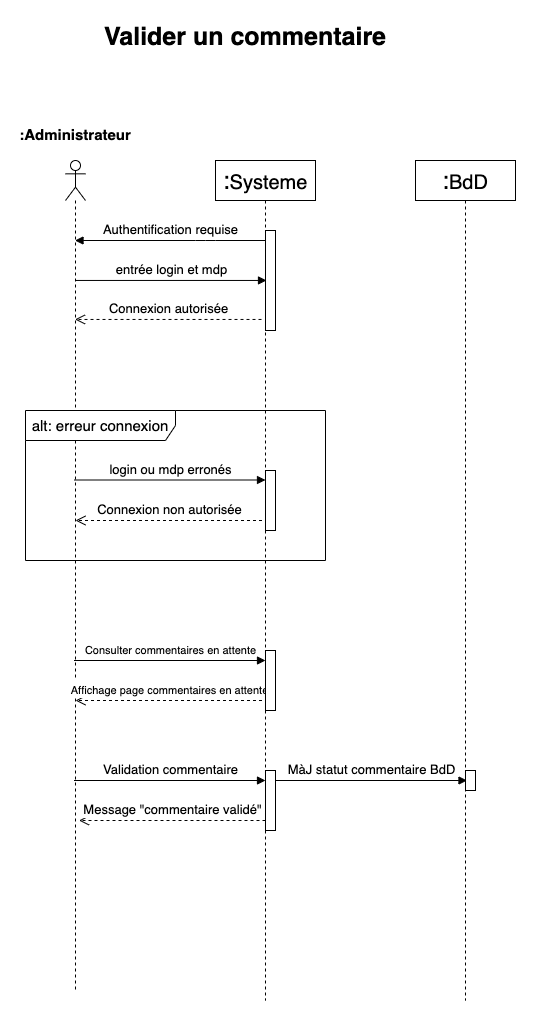

The diagram above was exported from draw.io. Its source (the exported page's mxGraphModel, read from the mxfile embedded in the PNG):
<mxGraphModel dx="1554" dy="754" grid="1" gridSize="10" guides="1" tooltips="1" connect="1" arrows="1" fold="1" page="1" pageScale="1" pageWidth="1169" pageHeight="827" math="0" shadow="0">
  <root>
    <mxCell id="0" />
    <mxCell id="1" parent="0" />
    <mxCell id="rs4LZGyShbW-RW1o8GkG-1" value="" style="shape=umlLifeline;participant=umlActor;perimeter=lifelinePerimeter;whiteSpace=wrap;html=1;container=1;collapsible=0;recursiveResize=0;verticalAlign=top;spacingTop=36;outlineConnect=0;fontSize=15;" vertex="1" parent="1">
      <mxGeometry x="130" y="200" width="20" height="830" as="geometry" />
    </mxCell>
    <mxCell id="rs4LZGyShbW-RW1o8GkG-2" value="Valider un commentaire" style="text;align=center;fontStyle=1;verticalAlign=middle;spacingLeft=3;spacingRight=3;strokeColor=none;rotatable=0;points=[[0,0.5],[1,0.5]];portConstraint=eastwest;fontSize=25;" vertex="1" parent="1">
      <mxGeometry x="270" y="60" width="80" height="26" as="geometry" />
    </mxCell>
    <mxCell id="rs4LZGyShbW-RW1o8GkG-3" value=":&lt;font style=&quot;font-size: 20px&quot;&gt;Systeme&lt;/font&gt;" style="shape=umlLifeline;perimeter=lifelinePerimeter;whiteSpace=wrap;html=1;container=1;collapsible=0;recursiveResize=0;outlineConnect=0;fontSize=25;" vertex="1" parent="1">
      <mxGeometry x="280" y="200" width="100" height="840" as="geometry" />
    </mxCell>
    <mxCell id="rs4LZGyShbW-RW1o8GkG-4" value=":Administrateur" style="text;align=center;fontStyle=1;verticalAlign=middle;spacingLeft=3;spacingRight=3;strokeColor=none;rotatable=0;points=[[0,0.5],[1,0.5]];portConstraint=eastwest;fontSize=15;" vertex="1" parent="1">
      <mxGeometry x="100" y="160" width="80" height="26" as="geometry" />
    </mxCell>
    <mxCell id="rs4LZGyShbW-RW1o8GkG-5" value="&lt;font style=&quot;font-size: 13px&quot;&gt;Authentification requise&lt;/font&gt;" style="html=1;verticalAlign=bottom;endArrow=block;fontSize=15;" edge="1" parent="1" source="rs4LZGyShbW-RW1o8GkG-3" target="rs4LZGyShbW-RW1o8GkG-1">
      <mxGeometry width="80" relative="1" as="geometry">
        <mxPoint x="780" y="410" as="sourcePoint" />
        <mxPoint x="139.5" y="305" as="targetPoint" />
        <Array as="points">
          <mxPoint x="270" y="280" />
        </Array>
      </mxGeometry>
    </mxCell>
    <mxCell id="rs4LZGyShbW-RW1o8GkG-6" value="&lt;font style=&quot;font-size: 13px&quot;&gt;entrée login et mdp&lt;/font&gt;" style="html=1;verticalAlign=bottom;endArrow=block;fontSize=15;entryX=0.1;entryY=0.333;entryDx=0;entryDy=0;entryPerimeter=0;" edge="1" parent="1">
      <mxGeometry width="80" relative="1" as="geometry">
        <mxPoint x="139.5" y="319.95000000000005" as="sourcePoint" />
        <mxPoint x="331" y="319.95000000000005" as="targetPoint" />
      </mxGeometry>
    </mxCell>
    <mxCell id="rs4LZGyShbW-RW1o8GkG-7" value="&lt;font style=&quot;font-size: 13px&quot;&gt;Connexion autorisée&lt;/font&gt;" style="html=1;verticalAlign=bottom;endArrow=open;dashed=1;endSize=8;fontSize=15;exitX=-0.4;exitY=0.593;exitDx=0;exitDy=0;exitPerimeter=0;" edge="1" parent="1">
      <mxGeometry relative="1" as="geometry">
        <mxPoint x="326" y="358.95000000000005" as="sourcePoint" />
        <mxPoint x="139.5" y="358.95000000000005" as="targetPoint" />
      </mxGeometry>
    </mxCell>
    <mxCell id="rs4LZGyShbW-RW1o8GkG-8" value="" style="html=1;points=[];perimeter=orthogonalPerimeter;fontSize=15;" vertex="1" parent="1">
      <mxGeometry x="330" y="270" width="10" height="100" as="geometry" />
    </mxCell>
    <mxCell id="rs4LZGyShbW-RW1o8GkG-9" value="&lt;font style=&quot;font-size: 13px&quot;&gt;login ou mdp erronés&lt;/font&gt;" style="html=1;verticalAlign=bottom;endArrow=block;fontSize=15;entryX=0.1;entryY=0.333;entryDx=0;entryDy=0;entryPerimeter=0;" edge="1" parent="1">
      <mxGeometry width="80" relative="1" as="geometry">
        <mxPoint x="138.5" y="519.5" as="sourcePoint" />
        <mxPoint x="330" y="519.5" as="targetPoint" />
      </mxGeometry>
    </mxCell>
    <mxCell id="rs4LZGyShbW-RW1o8GkG-10" value="&lt;font style=&quot;font-size: 13px&quot;&gt;Connexion non autorisée&lt;/font&gt;" style="html=1;verticalAlign=bottom;endArrow=open;dashed=1;endSize=8;fontSize=15;exitX=-0.4;exitY=0.593;exitDx=0;exitDy=0;exitPerimeter=0;" edge="1" parent="1">
      <mxGeometry relative="1" as="geometry">
        <mxPoint x="326.5" y="560" as="sourcePoint" />
        <mxPoint x="140" y="560" as="targetPoint" />
      </mxGeometry>
    </mxCell>
    <mxCell id="rs4LZGyShbW-RW1o8GkG-11" value="" style="html=1;points=[];perimeter=orthogonalPerimeter;fontSize=15;" vertex="1" parent="1">
      <mxGeometry x="330" y="510" width="10" height="60" as="geometry" />
    </mxCell>
    <mxCell id="rs4LZGyShbW-RW1o8GkG-12" value="alt: erreur connexion" style="shape=umlFrame;whiteSpace=wrap;html=1;fontSize=15;width=150;height=30;" vertex="1" parent="1">
      <mxGeometry x="90" y="450" width="300" height="150" as="geometry" />
    </mxCell>
    <mxCell id="rs4LZGyShbW-RW1o8GkG-13" value=":&lt;font style=&quot;font-size: 20px&quot;&gt;BdD&lt;/font&gt;" style="shape=umlLifeline;perimeter=lifelinePerimeter;whiteSpace=wrap;html=1;container=1;collapsible=0;recursiveResize=0;outlineConnect=0;fontSize=25;" vertex="1" parent="1">
      <mxGeometry x="480" y="200" width="100" height="840" as="geometry" />
    </mxCell>
    <mxCell id="rs4LZGyShbW-RW1o8GkG-14" value="&lt;font style=&quot;font-size: 11px&quot;&gt;Consulter commentaires en attente&lt;/font&gt;" style="html=1;verticalAlign=bottom;endArrow=block;fontSize=15;entryX=0.1;entryY=0.333;entryDx=0;entryDy=0;entryPerimeter=0;" edge="1" parent="1">
      <mxGeometry width="80" relative="1" as="geometry">
        <mxPoint x="138.5" y="700" as="sourcePoint" />
        <mxPoint x="330" y="700" as="targetPoint" />
      </mxGeometry>
    </mxCell>
    <mxCell id="rs4LZGyShbW-RW1o8GkG-15" value="&lt;font style=&quot;font-size: 11px&quot;&gt;Affichage page commentaires en attente&lt;/font&gt;" style="html=1;verticalAlign=bottom;endArrow=open;dashed=1;endSize=8;fontSize=15;exitX=-0.4;exitY=0.593;exitDx=0;exitDy=0;exitPerimeter=0;" edge="1" parent="1">
      <mxGeometry relative="1" as="geometry">
        <mxPoint x="326.5" y="740" as="sourcePoint" />
        <mxPoint x="140" y="740" as="targetPoint" />
      </mxGeometry>
    </mxCell>
    <mxCell id="rs4LZGyShbW-RW1o8GkG-16" value="&lt;font style=&quot;font-size: 13px&quot;&gt;Validation commentaire&lt;/font&gt;" style="html=1;verticalAlign=bottom;endArrow=block;fontSize=15;entryX=0.1;entryY=0.333;entryDx=0;entryDy=0;entryPerimeter=0;" edge="1" parent="1">
      <mxGeometry width="80" relative="1" as="geometry">
        <mxPoint x="138.5" y="820" as="sourcePoint" />
        <mxPoint x="330" y="820" as="targetPoint" />
      </mxGeometry>
    </mxCell>
    <mxCell id="rs4LZGyShbW-RW1o8GkG-17" value="&lt;font style=&quot;font-size: 13px&quot;&gt;Message &quot;commentaire validé&quot;&lt;/font&gt;" style="html=1;verticalAlign=bottom;endArrow=open;dashed=1;endSize=8;fontSize=15;exitX=-0.4;exitY=0.593;exitDx=0;exitDy=0;exitPerimeter=0;" edge="1" parent="1">
      <mxGeometry relative="1" as="geometry">
        <mxPoint x="330" y="860" as="sourcePoint" />
        <mxPoint x="143.5" y="860" as="targetPoint" />
      </mxGeometry>
    </mxCell>
    <mxCell id="rs4LZGyShbW-RW1o8GkG-18" value="" style="html=1;points=[];perimeter=orthogonalPerimeter;fontSize=15;" vertex="1" parent="1">
      <mxGeometry x="330" y="690" width="10" height="60" as="geometry" />
    </mxCell>
    <mxCell id="rs4LZGyShbW-RW1o8GkG-19" value="" style="html=1;points=[];perimeter=orthogonalPerimeter;fontSize=15;" vertex="1" parent="1">
      <mxGeometry x="330" y="810" width="10" height="60" as="geometry" />
    </mxCell>
    <mxCell id="rs4LZGyShbW-RW1o8GkG-20" value="&lt;font style=&quot;font-size: 13px&quot;&gt;MàJ statut commentaire BdD&lt;/font&gt;" style="html=1;verticalAlign=bottom;endArrow=block;fontSize=15;entryX=0.1;entryY=0.333;entryDx=0;entryDy=0;entryPerimeter=0;" edge="1" parent="1">
      <mxGeometry width="80" relative="1" as="geometry">
        <mxPoint x="340" y="820" as="sourcePoint" />
        <mxPoint x="531.5" y="820" as="targetPoint" />
      </mxGeometry>
    </mxCell>
    <mxCell id="rs4LZGyShbW-RW1o8GkG-21" value="" style="html=1;points=[];perimeter=orthogonalPerimeter;fontSize=15;" vertex="1" parent="1">
      <mxGeometry x="530" y="810" width="10" height="20" as="geometry" />
    </mxCell>
  </root>
</mxGraphModel>